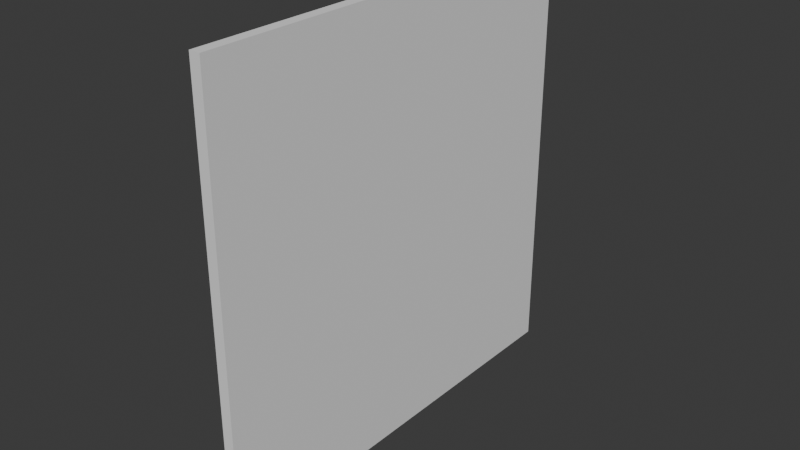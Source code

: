 # Source: FI-051_WorkShop_Straight_Wall.blend  (saved by Blender 4.2.66; exported with 4.5.12 LTS)
import bpy
from mathutils import Matrix  # noqa: F401  (used for matrix-valued properties, if any)

bpy.ops.wm.read_factory_settings(use_empty=True)
scene = bpy.context.scene
scene.name = 'Scene'

# ---- collections
col_collection = bpy.data.collections.new('Collection'); scene.collection.children.link(col_collection)
col_export = bpy.data.collections.new('Export'); scene.collection.children.link(col_export)

# ---- world
world_world = bpy.data.worlds.new('World'); scene.world = world_world
world_world.use_nodes = True; world_world.node_tree.nodes.clear()
_N = world_world.node_tree.nodes; _L = world_world.node_tree.links
n0 = _N.new('ShaderNodeOutputWorld'); n0.name = 'World Output'; n0.location = (300, 300)
n1 = _N.new('ShaderNodeBackground'); n1.name = 'Background'; n1.location = (10, 300)
n1.inputs[0].default_value = (0.05088, 0.05088, 0.05088, 1.0)
_L.new(n1.outputs[0], n0.inputs[0])
n0.is_active_output = True
world_world.color = (0.05088, 0.05088, 0.05088)
world_world.sun_shadow_jitter_overblur = 0.0

# ---- meshes
me_cube_001 = bpy.data.meshes.new('Cube.001')
me_cube_001.from_pydata([(0.0, -1.0, 0.0), (0.0, -1.0, 2.0), (0.0, 1.0, 0.0), (0.0, 1.0, 2.0), (0.05, -1.0, 0.0), (0.05, -1.0, 2.0), (0.05, 1.0, 0.0), (0.05, 1.0, 2.0)], [], [(0, 1, 3, 2), (2, 3, 7, 6), (6, 7, 5, 4), (4, 5, 1, 0), (2, 6, 4, 0), (7, 3, 1, 5)])
_uv = me_cube_001.uv_layers.new(name='UVMap')
_uv.uv.foreach_set('vector', [0.375, 0.0, 0.625, 0.0, 0.625, 0.25, 0.375, 0.25, 0.375, 0.25, 0.625, 0.25, 0.625, 0.5, 0.375, 0.5, 0.375, 0.5, 0.625, 0.5, 0.625, 0.75, 0.375, 0.75, 0.375, 0.75, 0.625, 0.75, 0.625, 1.0, 0.375, 1.0, 0.125, 0.5, 0.375, 0.5, 0.375, 0.75, 0.125, 0.75, 0.625, 0.5, 0.875, 0.5, 0.875, 0.75, 0.625, 0.75])
me_cube_001.update()

# ---- objects
ob_fi_051_workshop_straight_wall = bpy.data.objects.new('FI-051 WorkShop Straight Wall', me_cube_001)

# ---- transforms, parenting, visibility, modifiers, constraints
ob_fi_051_workshop_straight_wall.location = (0.0, 0.0, 0.0)

# ---- collection membership
col_export.objects.link(ob_fi_051_workshop_straight_wall)

# ---- scene / render settings (as saved in the file)
scene.frame_start = 1; scene.frame_end = 250; scene.frame_set(1)
scene.render.engine = 'BLENDER_EEVEE_NEXT'
bpy.context.view_layer.update()

# ---- added for rendering (the .blend has no active camera and no usable light): camera, sun
cam_auto = bpy.data.cameras.new('AutoCamera')
cam_auto.lens = 50.0
cam_auto.sensor_width = 36.0
cam_auto.clip_end = 1000.0
ob_auto_camera = bpy.data.objects.new('AutoCamera', cam_auto)
scene.collection.objects.link(ob_auto_camera)
ob_auto_camera.location = (2.64234, -3.14081, 3.09387)
ob_auto_camera.rotation_euler = (1.09748, -7.21219e-08, 0.694738)
scene.camera = ob_auto_camera
light_auto_sun = bpy.data.lights.new('AutoSun', 'SUN')
light_auto_sun.energy = 3.0
light_auto_sun.angle = 0.0523599
ob_auto_sun = bpy.data.objects.new('AutoSun', light_auto_sun)
scene.collection.objects.link(ob_auto_sun)
ob_auto_sun.rotation_euler = (0.872665, 0.174533, 0.523599)
bpy.context.view_layer.update()
